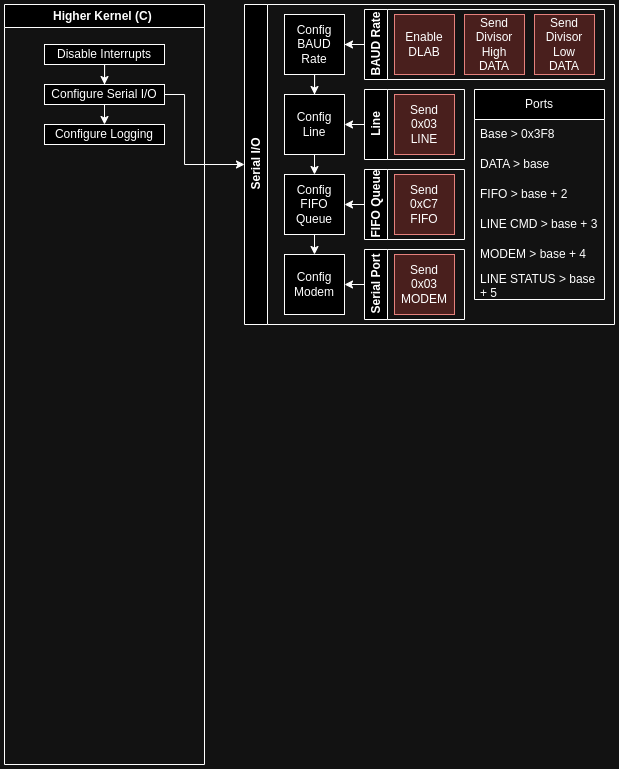

The diagram above was exported from draw.io. Its source (the exported page's mxGraphModel, read from the mxfile embedded in the PNG):
<mxGraphModel dx="1147" dy="638" grid="1" gridSize="10" guides="1" tooltips="1" connect="1" arrows="1" fold="1" page="1" pageScale="1" pageWidth="840" pageHeight="840" math="0" shadow="0">
  <root>
    <mxCell id="0" />
    <mxCell id="1" parent="0" />
    <mxCell id="u6LTa-KtCXMSif8_UyxM-1" value="Higher Kernel (C)&amp;nbsp;" style="swimlane;whiteSpace=wrap;html=1;" vertex="1" parent="1">
      <mxGeometry x="40" y="40" width="200" height="760" as="geometry" />
    </mxCell>
    <mxCell id="C7-VNkW6KrO2ZqXV8lAq-2" style="edgeStyle=orthogonalEdgeStyle;rounded=0;orthogonalLoop=1;jettySize=auto;html=1;entryX=0.5;entryY=0;entryDx=0;entryDy=0;" edge="1" parent="u6LTa-KtCXMSif8_UyxM-1" source="uJ6YiSzbETvIWXvMKduG-1" target="C7-VNkW6KrO2ZqXV8lAq-1">
      <mxGeometry relative="1" as="geometry" />
    </mxCell>
    <mxCell id="uJ6YiSzbETvIWXvMKduG-1" value="Disable Interrupts" style="rounded=0;whiteSpace=wrap;html=1;" vertex="1" parent="u6LTa-KtCXMSif8_UyxM-1">
      <mxGeometry x="40" y="40" width="120" height="20" as="geometry" />
    </mxCell>
    <mxCell id="C7-VNkW6KrO2ZqXV8lAq-4" style="edgeStyle=orthogonalEdgeStyle;rounded=0;orthogonalLoop=1;jettySize=auto;html=1;exitX=0.5;exitY=1;exitDx=0;exitDy=0;entryX=0.5;entryY=0;entryDx=0;entryDy=0;" edge="1" parent="u6LTa-KtCXMSif8_UyxM-1" source="C7-VNkW6KrO2ZqXV8lAq-1" target="C7-VNkW6KrO2ZqXV8lAq-3">
      <mxGeometry relative="1" as="geometry" />
    </mxCell>
    <mxCell id="C7-VNkW6KrO2ZqXV8lAq-1" value="Configure Serial I/O" style="rounded=0;whiteSpace=wrap;html=1;" vertex="1" parent="u6LTa-KtCXMSif8_UyxM-1">
      <mxGeometry x="40" y="80" width="120" height="20" as="geometry" />
    </mxCell>
    <mxCell id="C7-VNkW6KrO2ZqXV8lAq-3" value="Configure Logging" style="rounded=0;whiteSpace=wrap;html=1;" vertex="1" parent="u6LTa-KtCXMSif8_UyxM-1">
      <mxGeometry x="40" y="120" width="120" height="20" as="geometry" />
    </mxCell>
    <mxCell id="C7-VNkW6KrO2ZqXV8lAq-5" value="Serial I/O" style="swimlane;horizontal=0;whiteSpace=wrap;html=1;" vertex="1" parent="1">
      <mxGeometry x="280" y="40" width="370" height="320" as="geometry">
        <mxRectangle x="280" y="40" width="40" height="80" as="alternateBounds" />
      </mxGeometry>
    </mxCell>
    <mxCell id="TReQ_2l0M_h2dFIzHARe-16" style="edgeStyle=orthogonalEdgeStyle;rounded=0;orthogonalLoop=1;jettySize=auto;html=1;entryX=0.5;entryY=0;entryDx=0;entryDy=0;" edge="1" parent="C7-VNkW6KrO2ZqXV8lAq-5" source="TReQ_2l0M_h2dFIzHARe-2" target="TReQ_2l0M_h2dFIzHARe-4">
      <mxGeometry relative="1" as="geometry" />
    </mxCell>
    <mxCell id="TReQ_2l0M_h2dFIzHARe-2" value="Config BAUD Rate" style="rounded=0;whiteSpace=wrap;html=1;" vertex="1" parent="C7-VNkW6KrO2ZqXV8lAq-5">
      <mxGeometry x="40" y="10" width="60" height="60" as="geometry" />
    </mxCell>
    <mxCell id="TReQ_2l0M_h2dFIzHARe-17" style="edgeStyle=orthogonalEdgeStyle;rounded=0;orthogonalLoop=1;jettySize=auto;html=1;exitX=0.5;exitY=1;exitDx=0;exitDy=0;entryX=0.5;entryY=0;entryDx=0;entryDy=0;" edge="1" parent="C7-VNkW6KrO2ZqXV8lAq-5" source="TReQ_2l0M_h2dFIzHARe-4" target="TReQ_2l0M_h2dFIzHARe-5">
      <mxGeometry relative="1" as="geometry" />
    </mxCell>
    <mxCell id="TReQ_2l0M_h2dFIzHARe-4" value="Config&lt;br&gt;Line" style="rounded=0;whiteSpace=wrap;html=1;" vertex="1" parent="C7-VNkW6KrO2ZqXV8lAq-5">
      <mxGeometry x="40" y="90" width="60" height="60" as="geometry" />
    </mxCell>
    <mxCell id="TReQ_2l0M_h2dFIzHARe-18" style="edgeStyle=orthogonalEdgeStyle;rounded=0;orthogonalLoop=1;jettySize=auto;html=1;exitX=0.5;exitY=1;exitDx=0;exitDy=0;entryX=0.5;entryY=0;entryDx=0;entryDy=0;" edge="1" parent="C7-VNkW6KrO2ZqXV8lAq-5" source="TReQ_2l0M_h2dFIzHARe-5" target="TReQ_2l0M_h2dFIzHARe-6">
      <mxGeometry relative="1" as="geometry" />
    </mxCell>
    <mxCell id="TReQ_2l0M_h2dFIzHARe-5" value="Config&lt;br&gt;FIFO&lt;br&gt;Queue" style="rounded=0;whiteSpace=wrap;html=1;" vertex="1" parent="C7-VNkW6KrO2ZqXV8lAq-5">
      <mxGeometry x="40" y="170" width="60" height="60" as="geometry" />
    </mxCell>
    <mxCell id="TReQ_2l0M_h2dFIzHARe-6" value="Config&lt;br&gt;Modem" style="rounded=0;whiteSpace=wrap;html=1;" vertex="1" parent="C7-VNkW6KrO2ZqXV8lAq-5">
      <mxGeometry x="40" y="250" width="60" height="60" as="geometry" />
    </mxCell>
    <mxCell id="TReQ_2l0M_h2dFIzHARe-19" style="edgeStyle=orthogonalEdgeStyle;rounded=0;orthogonalLoop=1;jettySize=auto;html=1;entryX=1;entryY=0.5;entryDx=0;entryDy=0;" edge="1" parent="C7-VNkW6KrO2ZqXV8lAq-5" source="TReQ_2l0M_h2dFIzHARe-12" target="TReQ_2l0M_h2dFIzHARe-2">
      <mxGeometry relative="1" as="geometry" />
    </mxCell>
    <mxCell id="TReQ_2l0M_h2dFIzHARe-12" value="BAUD Rate" style="swimlane;horizontal=0;whiteSpace=wrap;html=1;" vertex="1" parent="C7-VNkW6KrO2ZqXV8lAq-5">
      <mxGeometry x="120" y="5" width="240" height="70" as="geometry" />
    </mxCell>
    <mxCell id="TReQ_2l0M_h2dFIzHARe-23" value="Enable&lt;br&gt;DLAB" style="rounded=0;whiteSpace=wrap;html=1;fillColor=#f8cecc;strokeColor=#b85450;" vertex="1" parent="TReQ_2l0M_h2dFIzHARe-12">
      <mxGeometry x="30" y="5" width="60" height="60" as="geometry" />
    </mxCell>
    <mxCell id="TReQ_2l0M_h2dFIzHARe-24" value="Send Divisor&lt;br&gt;High&lt;br&gt;DATA" style="rounded=0;whiteSpace=wrap;html=1;fillColor=#f8cecc;strokeColor=#b85450;" vertex="1" parent="TReQ_2l0M_h2dFIzHARe-12">
      <mxGeometry x="100" y="5" width="60" height="60" as="geometry" />
    </mxCell>
    <mxCell id="TReQ_2l0M_h2dFIzHARe-25" value="Send Divisor&lt;br&gt;Low&lt;br&gt;DATA" style="rounded=0;whiteSpace=wrap;html=1;fillColor=#f8cecc;strokeColor=#b85450;" vertex="1" parent="TReQ_2l0M_h2dFIzHARe-12">
      <mxGeometry x="170" y="5" width="60" height="60" as="geometry" />
    </mxCell>
    <mxCell id="TReQ_2l0M_h2dFIzHARe-20" style="edgeStyle=orthogonalEdgeStyle;rounded=0;orthogonalLoop=1;jettySize=auto;html=1;exitX=0;exitY=0.5;exitDx=0;exitDy=0;entryX=1;entryY=0.5;entryDx=0;entryDy=0;" edge="1" parent="C7-VNkW6KrO2ZqXV8lAq-5" source="TReQ_2l0M_h2dFIzHARe-13" target="TReQ_2l0M_h2dFIzHARe-4">
      <mxGeometry relative="1" as="geometry" />
    </mxCell>
    <mxCell id="TReQ_2l0M_h2dFIzHARe-13" value="Line" style="swimlane;horizontal=0;whiteSpace=wrap;html=1;" vertex="1" parent="C7-VNkW6KrO2ZqXV8lAq-5">
      <mxGeometry x="120" y="85" width="100" height="70" as="geometry" />
    </mxCell>
    <mxCell id="TReQ_2l0M_h2dFIzHARe-26" value="Send&lt;br&gt;0x03&lt;br&gt;LINE" style="rounded=0;whiteSpace=wrap;html=1;fillColor=#f8cecc;strokeColor=#b85450;" vertex="1" parent="TReQ_2l0M_h2dFIzHARe-13">
      <mxGeometry x="30" y="5" width="60" height="60" as="geometry" />
    </mxCell>
    <mxCell id="TReQ_2l0M_h2dFIzHARe-21" style="edgeStyle=orthogonalEdgeStyle;rounded=0;orthogonalLoop=1;jettySize=auto;html=1;exitX=0;exitY=0.5;exitDx=0;exitDy=0;entryX=1;entryY=0.5;entryDx=0;entryDy=0;" edge="1" parent="C7-VNkW6KrO2ZqXV8lAq-5" source="TReQ_2l0M_h2dFIzHARe-14" target="TReQ_2l0M_h2dFIzHARe-5">
      <mxGeometry relative="1" as="geometry" />
    </mxCell>
    <mxCell id="TReQ_2l0M_h2dFIzHARe-14" value="FIFO Queue" style="swimlane;horizontal=0;whiteSpace=wrap;html=1;" vertex="1" parent="C7-VNkW6KrO2ZqXV8lAq-5">
      <mxGeometry x="120" y="165" width="100" height="70" as="geometry" />
    </mxCell>
    <mxCell id="TReQ_2l0M_h2dFIzHARe-27" value="Send&lt;br&gt;0xC7&lt;br&gt;FIFO" style="rounded=0;whiteSpace=wrap;html=1;fillColor=#f8cecc;strokeColor=#b85450;" vertex="1" parent="TReQ_2l0M_h2dFIzHARe-14">
      <mxGeometry x="30" y="5" width="60" height="60" as="geometry" />
    </mxCell>
    <mxCell id="TReQ_2l0M_h2dFIzHARe-22" style="edgeStyle=orthogonalEdgeStyle;rounded=0;orthogonalLoop=1;jettySize=auto;html=1;exitX=0;exitY=0.5;exitDx=0;exitDy=0;entryX=1;entryY=0.5;entryDx=0;entryDy=0;" edge="1" parent="C7-VNkW6KrO2ZqXV8lAq-5" source="TReQ_2l0M_h2dFIzHARe-15" target="TReQ_2l0M_h2dFIzHARe-6">
      <mxGeometry relative="1" as="geometry" />
    </mxCell>
    <mxCell id="TReQ_2l0M_h2dFIzHARe-15" value="Serial Port" style="swimlane;horizontal=0;whiteSpace=wrap;html=1;" vertex="1" parent="C7-VNkW6KrO2ZqXV8lAq-5">
      <mxGeometry x="120" y="245" width="100" height="70" as="geometry" />
    </mxCell>
    <mxCell id="TReQ_2l0M_h2dFIzHARe-29" value="Send&lt;br&gt;0x03&lt;br&gt;MODEM" style="rounded=0;whiteSpace=wrap;html=1;fillColor=#f8cecc;strokeColor=#b85450;" vertex="1" parent="TReQ_2l0M_h2dFIzHARe-15">
      <mxGeometry x="30" y="5" width="60" height="60" as="geometry" />
    </mxCell>
    <mxCell id="TReQ_2l0M_h2dFIzHARe-31" value="Ports" style="swimlane;fontStyle=0;childLayout=stackLayout;horizontal=1;startSize=30;horizontalStack=0;resizeParent=1;resizeParentMax=0;resizeLast=0;collapsible=1;marginBottom=0;whiteSpace=wrap;html=1;" vertex="1" parent="C7-VNkW6KrO2ZqXV8lAq-5">
      <mxGeometry x="230" y="85" width="130" height="210" as="geometry" />
    </mxCell>
    <mxCell id="TReQ_2l0M_h2dFIzHARe-32" value="Base &amp;gt; 0x3F8" style="text;strokeColor=none;fillColor=none;align=left;verticalAlign=middle;spacingLeft=4;spacingRight=4;overflow=hidden;points=[[0,0.5],[1,0.5]];portConstraint=eastwest;rotatable=0;whiteSpace=wrap;html=1;" vertex="1" parent="TReQ_2l0M_h2dFIzHARe-31">
      <mxGeometry y="30" width="130" height="30" as="geometry" />
    </mxCell>
    <mxCell id="TReQ_2l0M_h2dFIzHARe-33" value="DATA &amp;gt; base" style="text;strokeColor=none;fillColor=none;align=left;verticalAlign=middle;spacingLeft=4;spacingRight=4;overflow=hidden;points=[[0,0.5],[1,0.5]];portConstraint=eastwest;rotatable=0;whiteSpace=wrap;html=1;" vertex="1" parent="TReQ_2l0M_h2dFIzHARe-31">
      <mxGeometry y="60" width="130" height="30" as="geometry" />
    </mxCell>
    <mxCell id="TReQ_2l0M_h2dFIzHARe-34" value="FIFO &amp;gt; base + 2" style="text;strokeColor=none;fillColor=none;align=left;verticalAlign=middle;spacingLeft=4;spacingRight=4;overflow=hidden;points=[[0,0.5],[1,0.5]];portConstraint=eastwest;rotatable=0;whiteSpace=wrap;html=1;" vertex="1" parent="TReQ_2l0M_h2dFIzHARe-31">
      <mxGeometry y="90" width="130" height="30" as="geometry" />
    </mxCell>
    <mxCell id="TReQ_2l0M_h2dFIzHARe-35" value="LINE CMD &amp;gt; base + 3" style="text;strokeColor=none;fillColor=none;align=left;verticalAlign=middle;spacingLeft=4;spacingRight=4;overflow=hidden;points=[[0,0.5],[1,0.5]];portConstraint=eastwest;rotatable=0;whiteSpace=wrap;html=1;" vertex="1" parent="TReQ_2l0M_h2dFIzHARe-31">
      <mxGeometry y="120" width="130" height="30" as="geometry" />
    </mxCell>
    <mxCell id="TReQ_2l0M_h2dFIzHARe-36" value="MODEM &amp;gt; base + 4" style="text;strokeColor=none;fillColor=none;align=left;verticalAlign=middle;spacingLeft=4;spacingRight=4;overflow=hidden;points=[[0,0.5],[1,0.5]];portConstraint=eastwest;rotatable=0;whiteSpace=wrap;html=1;" vertex="1" parent="TReQ_2l0M_h2dFIzHARe-31">
      <mxGeometry y="150" width="130" height="30" as="geometry" />
    </mxCell>
    <mxCell id="TReQ_2l0M_h2dFIzHARe-37" value="LINE STATUS &amp;gt; base + 5" style="text;strokeColor=none;fillColor=none;align=left;verticalAlign=middle;spacingLeft=4;spacingRight=4;overflow=hidden;points=[[0,0.5],[1,0.5]];portConstraint=eastwest;rotatable=0;whiteSpace=wrap;html=1;" vertex="1" parent="TReQ_2l0M_h2dFIzHARe-31">
      <mxGeometry y="180" width="130" height="30" as="geometry" />
    </mxCell>
    <mxCell id="TReQ_2l0M_h2dFIzHARe-28" style="edgeStyle=orthogonalEdgeStyle;rounded=0;orthogonalLoop=1;jettySize=auto;html=1;entryX=0;entryY=0.5;entryDx=0;entryDy=0;" edge="1" parent="1" source="C7-VNkW6KrO2ZqXV8lAq-1" target="C7-VNkW6KrO2ZqXV8lAq-5">
      <mxGeometry relative="1" as="geometry">
        <Array as="points">
          <mxPoint x="220" y="130" />
          <mxPoint x="220" y="200" />
        </Array>
      </mxGeometry>
    </mxCell>
  </root>
</mxGraphModel>